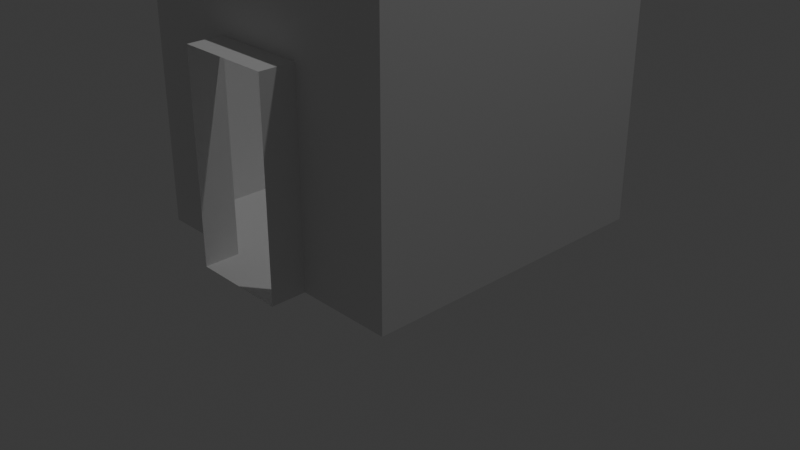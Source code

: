 # Source: KItchen_2.0.blend  (saved by Blender 4.4.30; exported with 4.5.12 LTS)
import bpy
from mathutils import Matrix  # noqa: F401  (used for matrix-valued properties, if any)

bpy.ops.wm.read_factory_settings(use_empty=True)
scene = bpy.context.scene
scene.name = 'Scene'

# ---- collections
col_collection = bpy.data.collections.new('Collection'); scene.collection.children.link(col_collection)

# ---- world
world_world = bpy.data.worlds.new('World'); scene.world = world_world
world_world.use_nodes = True; world_world.node_tree.nodes.clear()
_N = world_world.node_tree.nodes; _L = world_world.node_tree.links
n0 = _N.new('ShaderNodeOutputWorld'); n0.name = 'World Output'; n0.location = (300, 300)
n1 = _N.new('ShaderNodeBackground'); n1.name = 'Background'; n1.location = (10, 300)
n1.inputs[0].default_value = (0.05088, 0.05088, 0.05088, 1.0)
_L.new(n1.outputs[0], n0.inputs[0])
n0.is_active_output = True
world_world.color = (0.05088, 0.05088, 0.05088)
world_world.sun_shadow_jitter_overblur = 0.0

# ---- cameras
cam_camera = bpy.data.cameras.new('Camera')
cam_camera.clip_end = 100.0
cam_camera.ortho_scale = 7.314

# ---- lights
light_light = bpy.data.lights.new('Light', 'POINT')
light_light.energy = 1000.0
light_light.shadow_soft_size = 0.1

# ---- meshes
me_cube = bpy.data.meshes.new('Cube')
me_cube.from_pydata([(-1.0, -1.0, -1.0), (-1.0, -1.0, 1.0), (-1.0, 1.0, -1.0), (-1.0, 1.0, 1.0), (1.0, -1.0, -1.0), (1.0, -1.0, 1.0), (1.0, 1.0, -1.0), (1.0, 1.0, 1.0), (0.3679, 1.0, -1.0), (0.37, 1.0, 1.0), (0.3279, -1.0, -1.0), (0.33, -1.0, 1.0), (-0.3709, 1.0, -1.0), (-0.33, -1.0, 1.0), (-0.37, 1.0, 1.0), (-0.3309, -1.0, -1.0), (-1.0, -1.0, 0.4796), (-1.0, 1.0, 0.4796), (1.0, 1.0, 0.4796), (1.0, -1.0, 0.4796), (0.33, -1.0, 0.4796), (0.37, 1.0, 0.4796), (-0.37, 1.0, 0.4796), (-0.33, -1.0, 0.4796), (-1.0, 1.0, -0.5193), (1.0, 1.0, -0.5193), (1.0, -1.0, -1.0), (0.33, -1.0, -1.0), (0.37, 1.0, -0.5193), (-0.37, 1.0, -0.5193), (-0.33, -1.0, -1.0), (-1.0, -1.0, -1.0), (0.33, -1.224, 0.4796), (-0.33, -1.224, 0.4796), (0.33, -1.224, -1.0), (-0.33, -1.224, -1.0), (-0.37, 1.203, 0.4796), (0.37, 1.203, 0.4796), (0.37, 1.203, -0.5193), (-0.37, 1.203, -0.5193), (-0.6117, 1.0, -1.0), (-0.5864, -1.0, 1.0), (-0.6111, 1.0, 1.0), (-0.587, -1.0, -1.0), (-0.6111, 1.0, 0.4796), (-0.5864, -1.0, 0.4796), (-0.5864, -1.0, -1.0), (-0.6111, 1.0, -0.5193)], [], [(16, 1, 3, 17), (21, 9, 7, 18), (18, 7, 5, 19), (45, 41, 1, 16), (8, 6, 4, 10), (12, 8, 10, 15), (19, 5, 11, 20), (22, 14, 9, 21), (44, 42, 14, 22), (40, 12, 15, 43), (20, 11, 13, 23), (23, 30, 35, 33), (47, 44, 22, 29), (21, 28, 38, 37), (26, 19, 20, 27), (46, 45, 16, 31), (25, 18, 19, 26), (28, 21, 18, 25), (31, 16, 17, 24), (0, 31, 24, 2), (8, 28, 25, 6), (6, 25, 26, 4), (43, 46, 31, 0), (4, 26, 27, 10), (12, 29, 28, 8), (40, 47, 29, 12), (10, 27, 30, 15), (30, 27, 34, 35), (20, 23, 33, 32), (27, 20, 32, 34), (28, 29, 39, 38), (22, 21, 37, 36), (29, 22, 36, 39), (2, 24, 47, 40), (15, 30, 46, 43), (30, 23, 45, 46), (24, 17, 44, 47), (2, 40, 43, 0), (17, 3, 42, 44), (23, 13, 41, 45)])
_uv = me_cube.uv_layers.new(name='UVMap')
_uv.uv.foreach_set('vector', [0.5599, 0.0, 0.625, 0.0, 0.625, 0.25, 0.5599, 0.25, 0.5599, 0.4306, 0.625, 0.4306, 0.625, 0.5, 0.5599, 0.5, 0.5599, 0.5, 0.625, 0.5, 0.625, 0.75, 0.5599, 0.75, 0.5599, 0.9542, 0.625, 0.9542, 0.625, 1.0, 0.5599, 1.0, 0.3056, 0.5, 0.375, 0.5, 0.375, 0.75, 0.3056, 0.75, 0.1991, 0.5, 0.3056, 0.5, 0.3056, 0.75, 0.1991, 0.75, 0.5599, 0.75, 0.625, 0.75, 0.625, 0.8194, 0.5599, 0.8194, 0.5599, 0.3241, 0.625, 0.3241, 0.625, 0.4306, 0.5599, 0.4306, 0.5599, 0.2958, 0.625, 0.2958, 0.625, 0.3241, 0.5599, 0.3241, 0.1708, 0.5, 0.1991, 0.5, 0.1991, 0.75, 0.1708, 0.75, 0.5599, 0.8194, 0.625, 0.8194, 0.625, 0.9259, 0.5599, 0.9259, 0.5599, 0.9259, 0.4351, 0.9259, 0.4351, 0.9259, 0.5599, 0.9259, 0.4351, 0.2958, 0.5599, 0.2958, 0.5599, 0.3241, 0.4351, 0.3241, 0.5599, 0.4306, 0.4351, 0.4306, 0.4351, 0.4306, 0.5599, 0.4306, 0.4351, 0.75, 0.5599, 0.75, 0.5599, 0.8194, 0.4351, 0.8194, 0.405, 0.9542, 0.5599, 0.9542, 0.5599, 1.0, 0.4351, 1.0, 0.4351, 0.5, 0.5599, 0.5, 0.5599, 0.75, 0.4351, 0.75, 0.4351, 0.4306, 0.5599, 0.4306, 0.5599, 0.5, 0.4351, 0.5, 0.4351, 0.0, 0.5599, 0.0, 0.5599, 0.25, 0.4351, 0.25, 0.375, 0.0, 0.4351, 0.0, 0.4351, 0.25, 0.375, 0.25, 0.375, 0.4306, 0.4351, 0.4306, 0.4351, 0.5, 0.375, 0.5, 0.375, 0.5, 0.4351, 0.5, 0.4351, 0.75, 0.375, 0.75, 0.375, 0.9543, 0.405, 0.9542, 0.4351, 1.0, 0.375, 1.0, 0.375, 0.75, 0.4351, 0.75, 0.4351, 0.8194, 0.375, 0.8194, 0.375, 0.3241, 0.4351, 0.3241, 0.4351, 0.4306, 0.375, 0.4306, 0.375, 0.2958, 0.4351, 0.2958, 0.4351, 0.3241, 0.375, 0.3241, 0.375, 0.8194, 0.4351, 0.8194, 0.4351, 0.9259, 0.375, 0.9259, 0.4351, 0.9259, 0.4351, 0.8194, 0.4351, 0.8194, 0.4351, 0.9259, 0.5599, 0.8194, 0.5599, 0.9259, 0.5599, 0.9259, 0.5599, 0.8194, 0.4351, 0.8194, 0.5599, 0.8194, 0.5599, 0.8194, 0.4351, 0.8194, 0.4351, 0.4306, 0.4351, 0.3241, 0.4351, 0.3241, 0.4351, 0.4306, 0.5599, 0.3241, 0.5599, 0.4306, 0.5599, 0.4306, 0.5599, 0.3241, 0.4351, 0.3241, 0.5599, 0.3241, 0.5599, 0.3241, 0.4351, 0.3241, 0.375, 0.25, 0.4351, 0.25, 0.4351, 0.2958, 0.375, 0.2958, 0.375, 0.9259, 0.4351, 0.9259, 0.405, 0.9542, 0.375, 0.9543, 0.4351, 0.9259, 0.5599, 0.9259, 0.5599, 0.9542, 0.405, 0.9542, 0.4351, 0.25, 0.5599, 0.25, 0.5599, 0.2958, 0.4351, 0.2958, 0.125, 0.5, 0.1708, 0.5, 0.1708, 0.75, 0.125, 0.75, 0.5599, 0.25, 0.625, 0.25, 0.625, 0.2958, 0.5599, 0.2958, 0.5599, 0.9259, 0.625, 0.9259, 0.625, 0.9542, 0.5599, 0.9542])
me_cube.update()

# ---- objects
ob_light = bpy.data.objects.new('Light', light_light)
ob_camera = bpy.data.objects.new('Camera', cam_camera)
ob_cube = bpy.data.objects.new('Cube', me_cube)

# ---- transforms, parenting, visibility, modifiers, constraints
ob_light.location = (4.076, 1.005, 13.68)
ob_light.rotation_euler = (0.6503, 0.05522, 1.866)
ob_light.lock_rotations_4d = False
ob_light.empty_display_type = 'ARROWS'
ob_light.color = (0.0, 0.0, 0.0, 0.0)
ob_light.lineart.crease_threshold = 0.0
ob_camera.location = (7.359, -6.926, 4.958)
ob_camera.rotation_euler = (1.109, 0.0, 0.8149)
ob_camera.lock_rotations_4d = False
ob_camera.empty_display_type = 'ARROWS'
ob_camera.color = (0.0, 0.0, 0.0, 0.0)
ob_camera.display_type = 'WIRE'
ob_camera.lineart.crease_threshold = 0.0
ob_cube.location = (0.0, 0.0, 1.445)
ob_cube.scale = (1.525, 1.63, 1.45)

# ---- collection membership
col_collection.objects.link(ob_light)
col_collection.objects.link(ob_camera)
col_collection.objects.link(ob_cube)

# ---- scene / render settings (as saved in the file)
scene.camera = ob_camera
scene.frame_start = 1; scene.frame_end = 250; scene.frame_set(1)
scene.render.engine = 'BLENDER_EEVEE_NEXT'
bpy.context.view_layer.update()
